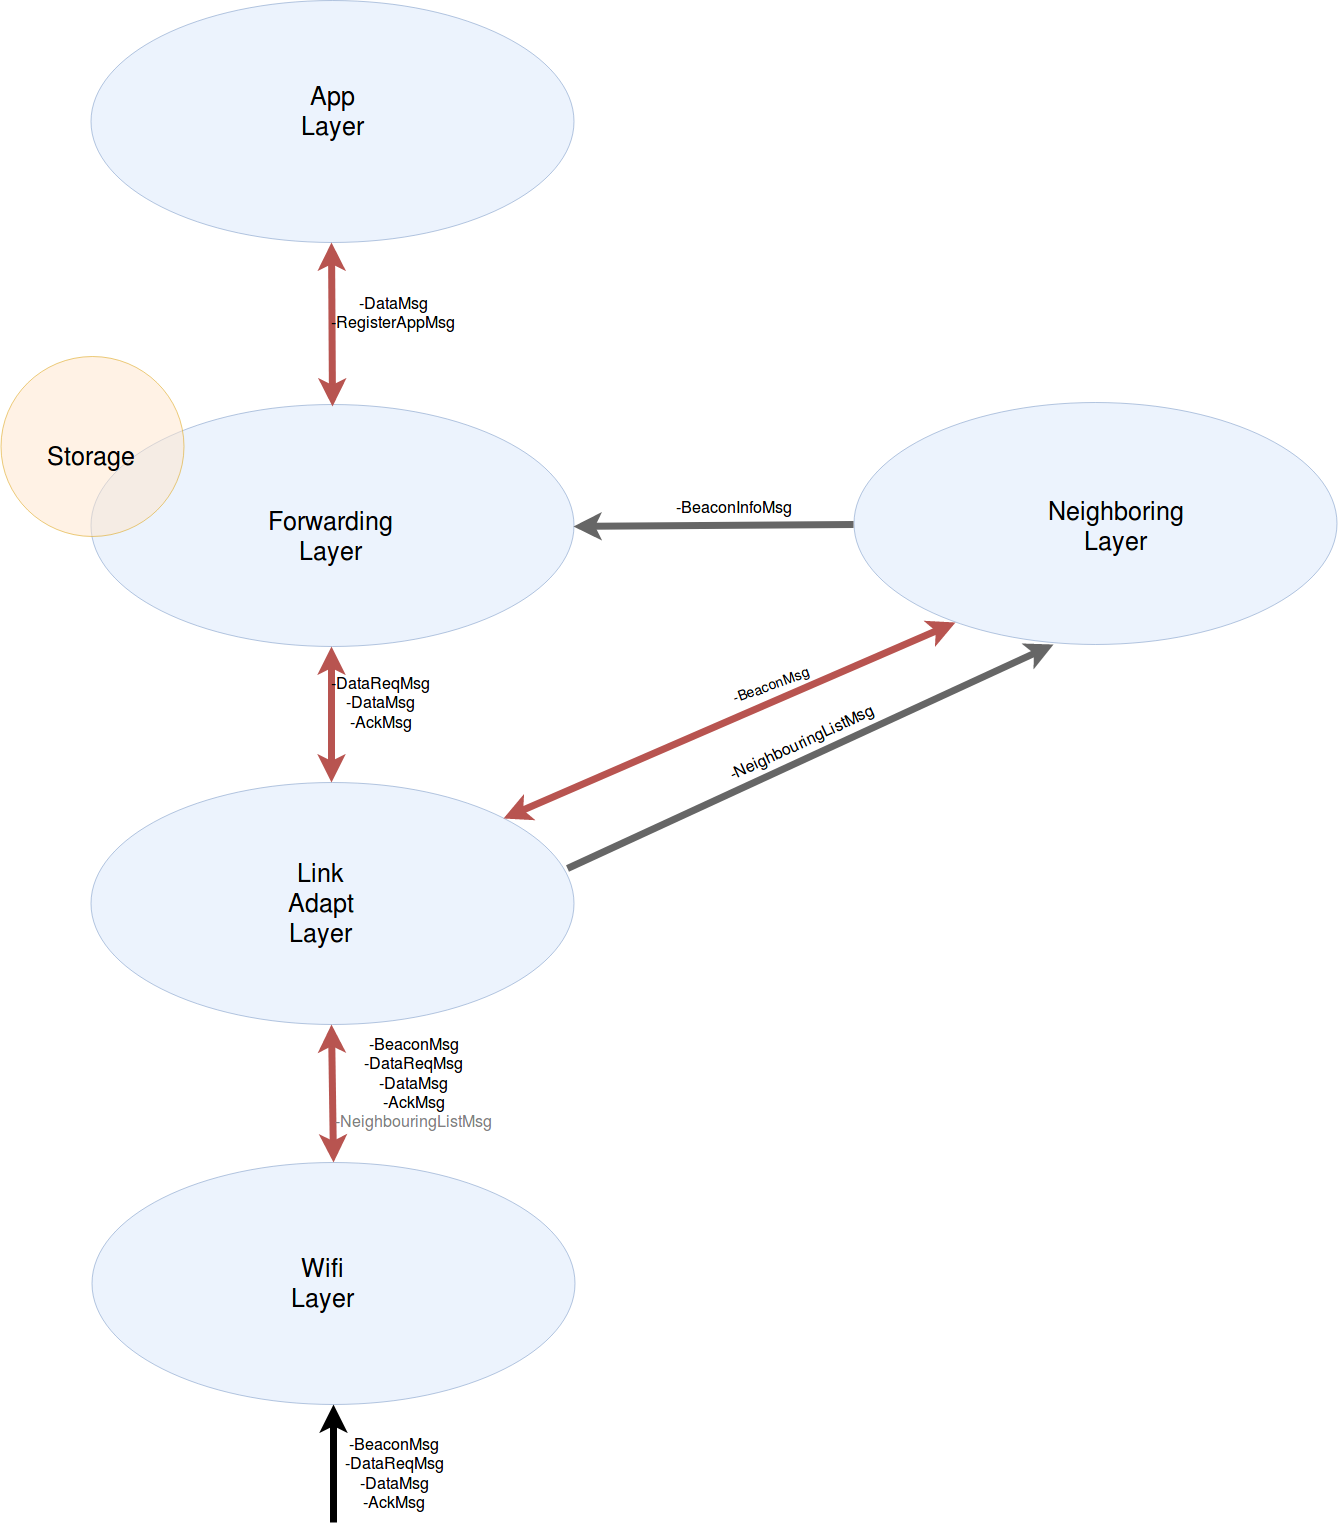

The diagram above was exported from draw.io. Its source (the exported page's mxGraphModel, read from the mxfile embedded in the PNG):
<mxGraphModel dx="2658" dy="1618" grid="1" gridSize="10" guides="1" tooltips="1" connect="1" arrows="1" fold="1" page="1" pageScale="1.5" pageWidth="1169" pageHeight="826" background="#ffffff" math="0" shadow="0">
  <root>
    <mxCell id="0" style=";html=1;" />
    <mxCell id="1" style=";html=1;" parent="0" />
    <mxCell id="2a5a01dd2e413fbf-1" value="" style="ellipse;whiteSpace=wrap;html=1;rounded=0;shadow=0;strokeWidth=1;fillColor=#dae8fc;fontSize=24;align=right;strokeColor=#6c8ebf;opacity=50;" parent="1" vertex="1">
      <mxGeometry x="437" y="1238" width="483" height="242" as="geometry" />
    </mxCell>
    <mxCell id="x-OzYzbVAaui0ycod8ST-16" value="" style="ellipse;whiteSpace=wrap;html=1;rounded=0;shadow=0;strokeWidth=1;fillColor=#dae8fc;fontSize=24;align=right;strokeColor=#6c8ebf;opacity=50;" vertex="1" parent="1">
      <mxGeometry x="437" y="1642" width="483" height="242" as="geometry" />
    </mxCell>
    <mxCell id="x-OzYzbVAaui0ycod8ST-18" value="" style="ellipse;whiteSpace=wrap;html=1;rounded=0;shadow=0;strokeWidth=1;fillColor=#dae8fc;fontSize=24;align=right;strokeColor=#6c8ebf;opacity=50;" vertex="1" parent="1">
      <mxGeometry x="437" y="2020" width="483" height="242" as="geometry" />
    </mxCell>
    <mxCell id="x-OzYzbVAaui0ycod8ST-20" value="" style="ellipse;whiteSpace=wrap;html=1;rounded=0;shadow=0;strokeWidth=1;fillColor=#dae8fc;fontSize=24;align=right;strokeColor=#6c8ebf;opacity=50;" vertex="1" parent="1">
      <mxGeometry x="1200.5" y="1640" width="483" height="242" as="geometry" />
    </mxCell>
    <mxCell id="x-OzYzbVAaui0ycod8ST-22" value="" style="ellipse;whiteSpace=wrap;html=1;rounded=0;shadow=0;strokeWidth=1;fillColor=#ffe6cc;fontSize=24;align=right;strokeColor=#d79b00;opacity=50;" vertex="1" parent="1">
      <mxGeometry x="347" y="1594" width="183" height="180" as="geometry" />
    </mxCell>
    <mxCell id="x-OzYzbVAaui0ycod8ST-24" value="App Layer" style="text;html=1;strokeColor=none;fillColor=none;align=center;verticalAlign=middle;whiteSpace=wrap;rounded=0;fontSize=25;" vertex="1" parent="1">
      <mxGeometry x="658.5" y="1339" width="40" height="20" as="geometry" />
    </mxCell>
    <mxCell id="x-OzYzbVAaui0ycod8ST-27" value="Forwarding Layer" style="text;html=1;strokeColor=none;fillColor=none;align=center;verticalAlign=middle;whiteSpace=wrap;rounded=0;fontSize=25;" vertex="1" parent="1">
      <mxGeometry x="657" y="1764" width="40" height="20" as="geometry" />
    </mxCell>
    <mxCell id="x-OzYzbVAaui0ycod8ST-28" value="Storage" style="text;html=1;strokeColor=none;fillColor=none;align=center;verticalAlign=middle;whiteSpace=wrap;rounded=0;fontSize=25;" vertex="1" parent="1">
      <mxGeometry x="417" y="1684" width="40" height="20" as="geometry" />
    </mxCell>
    <mxCell id="x-OzYzbVAaui0ycod8ST-29" value="Neighboring Layer" style="text;html=1;strokeColor=none;fillColor=none;align=center;verticalAlign=middle;whiteSpace=wrap;rounded=0;fontSize=25;" vertex="1" parent="1">
      <mxGeometry x="1442" y="1754" width="40" height="20" as="geometry" />
    </mxCell>
    <mxCell id="x-OzYzbVAaui0ycod8ST-31" value="Link Adapt Layer" style="text;html=1;strokeColor=none;fillColor=none;align=center;verticalAlign=middle;whiteSpace=wrap;rounded=0;fontSize=25;" vertex="1" parent="1">
      <mxGeometry x="647" y="2131" width="40" height="20" as="geometry" />
    </mxCell>
    <mxCell id="x-OzYzbVAaui0ycod8ST-32" value="" style="ellipse;whiteSpace=wrap;html=1;rounded=0;shadow=0;strokeWidth=1;fillColor=#dae8fc;fontSize=24;align=right;strokeColor=#6c8ebf;opacity=50;" vertex="1" parent="1">
      <mxGeometry x="438.5" y="2400" width="483" height="242" as="geometry" />
    </mxCell>
    <mxCell id="x-OzYzbVAaui0ycod8ST-33" value="Wifi Layer" style="text;html=1;strokeColor=none;fillColor=none;align=center;verticalAlign=middle;whiteSpace=wrap;rounded=0;fontSize=25;" vertex="1" parent="1">
      <mxGeometry x="648.5" y="2511" width="40" height="20" as="geometry" />
    </mxCell>
    <mxCell id="x-OzYzbVAaui0ycod8ST-34" value="" style="endArrow=classic;startArrow=classic;html=1;fontSize=25;spacingRight=1;spacing=2;strokeWidth=7;fillColor=#f8cecc;strokeColor=#b85450;entryX=0.5;entryY=1;entryDx=0;entryDy=0;exitX=0.5;exitY=0;exitDx=0;exitDy=0;" edge="1" parent="1" source="x-OzYzbVAaui0ycod8ST-32" target="x-OzYzbVAaui0ycod8ST-18">
      <mxGeometry width="50" height="50" relative="1" as="geometry">
        <mxPoint x="587" y="2431" as="sourcePoint" />
        <mxPoint x="817" y="2220" as="targetPoint" />
      </mxGeometry>
    </mxCell>
    <mxCell id="x-OzYzbVAaui0ycod8ST-35" value="&lt;div style=&quot;font-size: 16px&quot;&gt;&lt;font style=&quot;font-size: 16px&quot;&gt;-BeaconMsg&lt;/font&gt;&lt;/div&gt;&lt;div style=&quot;font-size: 16px&quot;&gt;&lt;font style=&quot;font-size: 16px&quot;&gt;-DataReqMsg&lt;/font&gt;&lt;/div&gt;&lt;div style=&quot;font-size: 16px&quot;&gt;&lt;font style=&quot;font-size: 16px&quot;&gt;-DataMsg&lt;/font&gt;&lt;/div&gt;&lt;div style=&quot;font-size: 16px&quot;&gt;&lt;font style=&quot;font-size: 16px&quot;&gt;-AckMsg&lt;/font&gt;&lt;/div&gt;&lt;div style=&quot;font-size: 16px&quot;&gt;&lt;font style=&quot;font-size: 16px&quot;&gt;&lt;font style=&quot;font-size: 16px&quot; color=&quot;#808080&quot;&gt;-NeighbouringListMsg&lt;/font&gt;&lt;br&gt;&lt;/font&gt;&lt;/div&gt;" style="text;html=1;strokeColor=none;fillColor=none;align=center;verticalAlign=middle;whiteSpace=wrap;rounded=0;" vertex="1" parent="1">
      <mxGeometry x="740" y="2310" width="40" height="20" as="geometry" />
    </mxCell>
    <mxCell id="x-OzYzbVAaui0ycod8ST-40" value="" style="endArrow=classic;startArrow=classic;html=1;strokeWidth=7;fontSize=25;exitX=1;exitY=0;exitDx=0;exitDy=0;entryX=0.212;entryY=0.91;entryDx=0;entryDy=0;fillColor=#f8cecc;strokeColor=#b85450;entryPerimeter=0;" edge="1" parent="1" source="x-OzYzbVAaui0ycod8ST-18" target="x-OzYzbVAaui0ycod8ST-20">
      <mxGeometry width="50" height="50" relative="1" as="geometry">
        <mxPoint x="1037" y="1960" as="sourcePoint" />
        <mxPoint x="1087" y="1910" as="targetPoint" />
      </mxGeometry>
    </mxCell>
    <mxCell id="x-OzYzbVAaui0ycod8ST-42" value="&lt;div style=&quot;font-size: 14px&quot;&gt;&lt;font style=&quot;font-size: 14px&quot;&gt;-BeaconMsg&lt;/font&gt;&lt;/div&gt;&lt;div style=&quot;font-size: 14px&quot;&gt;&lt;font style=&quot;font-size: 14px&quot;&gt;&lt;br&gt;&lt;/font&gt;&lt;/div&gt;" style="text;html=1;strokeColor=none;fillColor=none;align=center;verticalAlign=middle;whiteSpace=wrap;rounded=0;rotation=-20;" vertex="1" parent="1">
      <mxGeometry x="1100" y="1919.7857142857142" width="40" height="20" as="geometry" />
    </mxCell>
    <mxCell id="x-OzYzbVAaui0ycod8ST-44" value="" style="endArrow=classic;html=1;strokeWidth=7;fontSize=25;exitX=0.986;exitY=0.357;exitDx=0;exitDy=0;fillColor=#f5f5f5;strokeColor=#666666;exitPerimeter=0;entryX=0.412;entryY=1.001;entryDx=0;entryDy=0;entryPerimeter=0;" edge="1" parent="1" source="x-OzYzbVAaui0ycod8ST-18" target="x-OzYzbVAaui0ycod8ST-20">
      <mxGeometry width="50" height="50" relative="1" as="geometry">
        <mxPoint x="987" y="2090" as="sourcePoint" />
        <mxPoint x="1450" y="1882" as="targetPoint" />
      </mxGeometry>
    </mxCell>
    <mxCell id="x-OzYzbVAaui0ycod8ST-45" value="&lt;font style=&quot;font-size: 16px&quot;&gt;-NeighbouringListMsg&lt;/font&gt;" style="text;html=1;strokeColor=none;fillColor=none;align=center;verticalAlign=middle;whiteSpace=wrap;rounded=0;rotation=-25;" vertex="1" parent="1">
      <mxGeometry x="1127" y="1969.7857142857142" width="40" height="20" as="geometry" />
    </mxCell>
    <mxCell id="x-OzYzbVAaui0ycod8ST-46" value="" style="endArrow=classic;html=1;strokeWidth=7;fontSize=25;exitX=0;exitY=0.5;exitDx=0;exitDy=0;entryX=1;entryY=0.5;entryDx=0;entryDy=0;fillColor=#f5f5f5;strokeColor=#666666;" edge="1" parent="1" source="x-OzYzbVAaui0ycod8ST-20" target="x-OzYzbVAaui0ycod8ST-16">
      <mxGeometry width="50" height="50" relative="1" as="geometry">
        <mxPoint x="1022" y="1786" as="sourcePoint" />
        <mxPoint x="1072" y="1736" as="targetPoint" />
      </mxGeometry>
    </mxCell>
    <mxCell id="x-OzYzbVAaui0ycod8ST-47" value="&lt;div style=&quot;font-size: 16px&quot;&gt;&lt;font style=&quot;font-size: 16px&quot;&gt;-BeaconInfoMsg&lt;/font&gt;&lt;/div&gt;&lt;div style=&quot;font-size: 16px&quot;&gt;&lt;font style=&quot;font-size: 16px&quot;&gt;&lt;br&gt;&lt;/font&gt;&lt;/div&gt;" style="text;html=1;strokeColor=none;fillColor=none;align=center;verticalAlign=middle;whiteSpace=wrap;rounded=0;" vertex="1" parent="1">
      <mxGeometry x="1060" y="1743.7857142857142" width="40" height="20" as="geometry" />
    </mxCell>
    <mxCell id="x-OzYzbVAaui0ycod8ST-49" value="" style="endArrow=classic;startArrow=classic;html=1;strokeWidth=7;fontSize=25;exitX=0.5;exitY=0;exitDx=0;exitDy=0;entryX=0.5;entryY=1;entryDx=0;entryDy=0;fillColor=#f8cecc;strokeColor=#b85450;" edge="1" parent="1" source="x-OzYzbVAaui0ycod8ST-18" target="x-OzYzbVAaui0ycod8ST-16">
      <mxGeometry width="50" height="50" relative="1" as="geometry">
        <mxPoint x="598.5" y="1954.857142857143" as="sourcePoint" />
        <mxPoint x="648.5" y="1904.857142857143" as="targetPoint" />
      </mxGeometry>
    </mxCell>
    <mxCell id="x-OzYzbVAaui0ycod8ST-50" value="&lt;div style=&quot;font-size: 16px&quot;&gt;&lt;font style=&quot;font-size: 16px&quot;&gt;-DataReqMsg&lt;br&gt;&lt;/font&gt;&lt;/div&gt;&lt;div style=&quot;font-size: 16px&quot;&gt;&lt;font style=&quot;font-size: 16px&quot;&gt;-DataMsg&lt;/font&gt;&lt;/div&gt;&lt;div style=&quot;font-size: 16px&quot;&gt;&lt;font style=&quot;font-size: 16px&quot;&gt;-AckMsg&lt;br&gt;&lt;/font&gt;&lt;/div&gt;" style="text;html=1;strokeColor=none;fillColor=none;align=center;verticalAlign=middle;whiteSpace=wrap;rounded=0;" vertex="1" parent="1">
      <mxGeometry x="707" y="1929.7857142857142" width="40" height="20" as="geometry" />
    </mxCell>
    <mxCell id="x-OzYzbVAaui0ycod8ST-51" value="" style="endArrow=classic;startArrow=classic;html=1;strokeWidth=7;fontSize=25;entryX=0.5;entryY=1;entryDx=0;entryDy=0;fillColor=#f8cecc;strokeColor=#b85450;" edge="1" parent="1" target="2a5a01dd2e413fbf-1">
      <mxGeometry width="50" height="50" relative="1" as="geometry">
        <mxPoint x="679" y="1644" as="sourcePoint" />
        <mxPoint x="707" y="1529.4285714285713" as="targetPoint" />
      </mxGeometry>
    </mxCell>
    <mxCell id="x-OzYzbVAaui0ycod8ST-52" value="&lt;div style=&quot;font-size: 16px&quot;&gt;&lt;font style=&quot;font-size: 16px&quot;&gt;-DataMsg&lt;/font&gt;&lt;/div&gt;&lt;div style=&quot;font-size: 16px&quot;&gt;&lt;font style=&quot;font-size: 16px&quot;&gt;-RegisterAppMsg&lt;br&gt;&lt;/font&gt;&lt;/div&gt;" style="text;html=1;strokeColor=none;fillColor=none;align=center;verticalAlign=middle;whiteSpace=wrap;rounded=0;" vertex="1" parent="1">
      <mxGeometry x="720" y="1539.7857142857142" width="40" height="20" as="geometry" />
    </mxCell>
    <mxCell id="x-OzYzbVAaui0ycod8ST-53" value="" style="endArrow=classic;html=1;strokeWidth=7;fontSize=25;entryX=0.5;entryY=1;entryDx=0;entryDy=0;" edge="1" parent="1" target="x-OzYzbVAaui0ycod8ST-32">
      <mxGeometry width="50" height="50" relative="1" as="geometry">
        <mxPoint x="680" y="2760" as="sourcePoint" />
        <mxPoint x="708.3" y="2660" as="targetPoint" />
      </mxGeometry>
    </mxCell>
    <mxCell id="x-OzYzbVAaui0ycod8ST-54" value="&lt;div style=&quot;font-size: 16px&quot;&gt;&lt;font style=&quot;font-size: 16px&quot;&gt;-BeaconMsg&lt;/font&gt;&lt;/div&gt;&lt;div style=&quot;font-size: 16px&quot;&gt;&lt;font style=&quot;font-size: 16px&quot;&gt;-DataReqMsg&lt;/font&gt;&lt;/div&gt;&lt;div style=&quot;font-size: 16px&quot;&gt;&lt;font style=&quot;font-size: 16px&quot;&gt;-DataMsg&lt;/font&gt;&lt;/div&gt;&lt;div style=&quot;font-size: 16px&quot;&gt;&lt;font style=&quot;font-size: 16px&quot;&gt;-AckMsg&lt;/font&gt;&lt;/div&gt;" style="text;html=1;strokeColor=none;fillColor=none;align=center;verticalAlign=middle;whiteSpace=wrap;rounded=0;" vertex="1" parent="1">
      <mxGeometry x="720" y="2700" width="40" height="20" as="geometry" />
    </mxCell>
  </root>
</mxGraphModel>